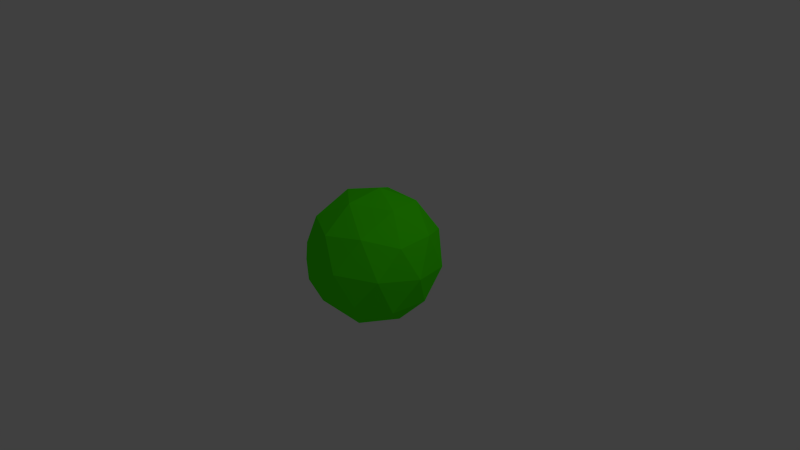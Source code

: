 # Source: SlimeGoo.blend  (saved by Blender 2.77.0; exported with 4.5.12 LTS)
import bpy
from mathutils import Matrix  # noqa: F401  (used for matrix-valued properties, if any)

bpy.ops.wm.read_factory_settings(use_empty=True)
scene = bpy.context.scene
scene.name = 'Scene'

# ---- collections
col_collection_1 = bpy.data.collections.new('Collection 1'); scene.collection.children.link(col_collection_1)

# ---- materials (node trees are filled in below, after node groups)
mat_goo = bpy.data.materials.new('Goo')
mat_goo.alpha_threshold = 0.0
mat_goo.use_transparent_shadow = False
mat_goo.diffuse_color = (0.6491, 0.8689, 0.006475, 1.0)
mat_goo.roughness = 0.5
mat_goo.specular_intensity = 0.1979
mat_material_001 = bpy.data.materials.new('Material.001')
mat_material_001.alpha_threshold = 0.0
mat_material_001.use_transparent_shadow = False
mat_material_001.diffuse_color = (0.07122, 1.0, 0.0, 1.0)
mat_material_001.roughness = 0.5
mat_material_001.specular_intensity = 0.0

# ---- material node trees

# ---- world
world_world = bpy.data.worlds.new('World'); scene.world = world_world
world_world.color = (0.05088, 0.05088, 0.05088)
world_world.use_sun_shadow = False
world_world.sun_shadow_jitter_overblur = 0.0
world_world.cycles.sampling_method = 'NONE'
world_world.cycles.sample_map_resolution = 256

# ---- cameras
cam_camera = bpy.data.cameras.new('Camera')
cam_camera.clip_end = 100.0
cam_camera.lens = 35.0
cam_camera.sensor_width = 32.0
cam_camera.sensor_height = 18.0
cam_camera.ortho_scale = 7.314
cam_camera.dof.focus_distance = 0.0
cam_camera.dof.aperture_fstop = 128.0

# ---- lights
light_lamp = bpy.data.lights.new('Lamp', 'POINT')
light_lamp.transmission_factor = 0.0
light_lamp.cutoff_distance = 30.0
light_lamp.energy = 100.0
light_lamp.shadow_buffer_clip_start = 1.001
light_lamp.shadow_soft_size = 0.1
light_lamp.shadow_maximum_resolution = 0.006
light_lamp.use_absolute_resolution = True
light_lamp.cycles.use_multiple_importance_sampling = False

# ---- meshes
me_icosphere = bpy.data.meshes.new('Icosphere')
me_icosphere.from_pydata([(-1.713e-11, 1.192e-09, -0.7113), (0.5147, -0.3739, -0.3181), (-0.1966, -0.6051, -0.3181), (-0.6362, 1.192e-09, -0.3181), (-0.1966, 0.6051, -0.3181), (0.5147, 0.3739, -0.3181), (0.1966, -0.6051, 0.3181), (-0.5147, -0.3739, 0.3181), (-0.5147, 0.3739, 0.3181), (0.1966, 0.6051, 0.3181), (0.6362, 1.192e-09, 0.3181), (-1.713e-11, 1.192e-09, 0.7113), (-0.1156, -0.3556, -0.6051), (0.3025, -0.2198, -0.6051), (0.187, -0.5754, -0.374), (0.6051, 1.192e-09, -0.374), (0.3025, 0.2198, -0.6051), (-0.3739, 1.192e-09, -0.6051), (-0.4895, -0.3556, -0.374), (-0.1156, 0.3556, -0.6051), (-0.4895, 0.3556, -0.374), (0.187, 0.5754, -0.374), (0.6765, -0.2198, 1.255e-09), (0.6765, 0.2198, 1.255e-09), (-1.713e-11, -0.7113, 1.255e-09), (0.4181, -0.5754, 1.255e-09), (-0.6765, -0.2198, 1.255e-09), (-0.4181, -0.5754, 1.255e-09), (-0.4181, 0.5754, 1.255e-09), (-0.6765, 0.2198, 1.255e-09), (0.4181, 0.5754, 1.255e-09), (-1.713e-11, 0.7113, 1.255e-09), (0.4895, -0.3556, 0.374), (-0.187, -0.5754, 0.374), (-0.6051, 1.192e-09, 0.374), (-0.187, 0.5754, 0.374), (0.4895, 0.3556, 0.374), (0.1156, -0.3556, 0.6051), (0.3739, 1.192e-09, 0.6051), (-0.3025, -0.2198, 0.6051), (-0.3025, 0.2198, 0.6051), (0.1156, 0.3556, 0.6051), (-1.914e-09, -0.2057, -1.397), (0.6934, -1.137, -0.4711), (-0.79, -1.067, -0.4814), (-1.182, 0.35, -0.69), (0.05975, 1.156, -0.8087), (1.219, 0.2376, -0.6734), (-0.05975, -1.156, 0.8087), (-1.219, -0.2376, 0.6734), (-0.6934, 1.137, 0.4711), (0.79, 1.067, 0.4814), (1.182, -0.35, 0.69), (-1.914e-09, 0.2057, 1.397), (-0.4644, -0.7482, -1.104), (0.4076, -0.789, -1.098), (-0.05681, -1.295, -0.5599), (1.124, -0.5285, -0.6728), (0.7163, 0.01874, -1.217), (-0.6946, 0.08483, -1.227), (-1.159, -0.4216, -0.6885), (0.03512, 0.5588, -1.297), (-0.6594, 0.8855, -0.8809), (0.7514, 0.8194, -0.8712), (1.102, -0.8739, 0.1286), (1.411, -0.06609, 0.009728), (-0.4995, -1.307, 0.1924), (0.3724, -1.348, 0.1984), (-1.411, 0.06609, -0.009728), (-1.181, -0.767, 0.1129), (-0.3724, 1.348, -0.1984), (-1.102, 0.8739, -0.1286), (1.181, 0.767, -0.1129), (0.4995, 1.307, -0.1924), (0.6594, -0.8855, 0.8809), (-0.7514, -0.8194, 0.8712), (-1.124, 0.5285, 0.6728), (0.05681, 1.295, 0.5599), (1.159, 0.4216, 0.6885), (-0.03512, -0.5588, 1.297), (0.6946, -0.08483, 1.227), (-0.7163, -0.01874, 1.217), (-0.4076, 0.789, 1.098), (0.4644, 0.7482, 1.104)], [], [(0, 13, 12), (1, 13, 15), (0, 12, 17), (0, 17, 19), (0, 19, 16), (1, 15, 22), (2, 14, 24), (3, 18, 26), (4, 20, 28), (5, 21, 30), (1, 22, 25), (2, 24, 27), (3, 26, 29), (4, 28, 31), (5, 30, 23), (6, 32, 37), (7, 33, 39), (8, 34, 40), (9, 35, 41), (10, 36, 38), (38, 41, 11), (38, 36, 41), (36, 9, 41), (41, 40, 11), (41, 35, 40), (35, 8, 40), (40, 39, 11), (40, 34, 39), (34, 7, 39), (39, 37, 11), (39, 33, 37), (33, 6, 37), (37, 38, 11), (37, 32, 38), (32, 10, 38), (23, 36, 10), (23, 30, 36), (30, 9, 36), (31, 35, 9), (31, 28, 35), (28, 8, 35), (29, 34, 8), (29, 26, 34), (26, 7, 34), (27, 33, 7), (27, 24, 33), (24, 6, 33), (25, 32, 6), (25, 22, 32), (22, 10, 32), (30, 31, 9), (30, 21, 31), (21, 4, 31), (28, 29, 8), (28, 20, 29), (20, 3, 29), (26, 27, 7), (26, 18, 27), (18, 2, 27), (24, 25, 6), (24, 14, 25), (14, 1, 25), (22, 23, 10), (22, 15, 23), (15, 5, 23), (16, 21, 5), (16, 19, 21), (19, 4, 21), (19, 20, 4), (19, 17, 20), (17, 3, 20), (17, 18, 3), (17, 12, 18), (12, 2, 18), (15, 16, 5), (15, 13, 16), (13, 0, 16), (12, 14, 2), (12, 13, 14), (13, 1, 14), (42, 55, 54), (43, 55, 57), (42, 54, 59), (42, 59, 61), (42, 61, 58), (43, 57, 64), (44, 56, 66), (45, 60, 68), (46, 62, 70), (47, 63, 72), (43, 64, 67), (44, 66, 69), (45, 68, 71), (46, 70, 73), (47, 72, 65), (48, 74, 79), (49, 75, 81), (50, 76, 82), (51, 77, 83), (52, 78, 80), (80, 83, 53), (80, 78, 83), (78, 51, 83), (83, 82, 53), (83, 77, 82), (77, 50, 82), (82, 81, 53), (82, 76, 81), (76, 49, 81), (81, 79, 53), (81, 75, 79), (75, 48, 79), (79, 80, 53), (79, 74, 80), (74, 52, 80), (65, 78, 52), (65, 72, 78), (72, 51, 78), (73, 77, 51), (73, 70, 77), (70, 50, 77), (71, 76, 50), (71, 68, 76), (68, 49, 76), (69, 75, 49), (69, 66, 75), (66, 48, 75), (67, 74, 48), (67, 64, 74), (64, 52, 74), (72, 73, 51), (72, 63, 73), (63, 46, 73), (70, 71, 50), (70, 62, 71), (62, 45, 71), (68, 69, 49), (68, 60, 69), (60, 44, 69), (66, 67, 48), (66, 56, 67), (56, 43, 67), (64, 65, 52), (64, 57, 65), (57, 47, 65), (58, 63, 47), (58, 61, 63), (61, 46, 63), (61, 62, 46), (61, 59, 62), (59, 45, 62), (59, 60, 45), (59, 54, 60), (54, 44, 60), (57, 58, 47), (57, 55, 58), (55, 42, 58), (54, 56, 44), (54, 55, 56), (55, 43, 56)])
me_icosphere.polygons.foreach_set('material_index', [0, 0, 0, 0, 0, 0, 0, 0, 0, 0, 0, 0, 0, 0, 0, 0, 0, 0, 0, 0, 0, 0, 0, 0, 0, 0, 0, 0, 0, 0, 0, 0, 0, 0, 0, 0, 0, 0, 0, 0, 0, 0, 0, 0, 0, 0, 0, 0, 0, 0, 0, 0, 0, 0, 0, 0, 0, 0, 0, 0, 0, 0, 0, 0, 0, 0, 0, 0, 0, 0, 0, 0, 0, 0, 0, 0, 0, 0, 0, 0, 1, 1, 1, 1, 1, 1, 1, 1, 1, 1, 1, 1, 1, 1, 1, 1, 1, 1, 1, 1, 1, 1, 1, 1, 1, 1, 1, 1, 1, 1, 1, 1, 1, 1, 1, 1, 1, 1, 1, 1, 1, 1, 1, 1, 1, 1, 1, 1, 1, 1, 1, 1, 1, 1, 1, 1, 1, 1, 1, 1, 1, 1, 1, 1, 1, 1, 1, 1, 1, 1, 1, 1, 1, 1, 1, 1, 1, 1, 1, 1])
me_icosphere.materials.append(mat_goo)
me_icosphere.materials.append(mat_material_001)
me_icosphere.use_remesh_preserve_volume = False
me_icosphere.use_remesh_preserve_attributes = False
me_icosphere.use_mirror_vertex_groups = False
me_icosphere.update()

# ---- objects
ob_icosphere = bpy.data.objects.new('Icosphere', me_icosphere)
ob_lamp = bpy.data.objects.new('Lamp', light_lamp)
ob_camera = bpy.data.objects.new('Camera', cam_camera)

# ---- transforms, parenting, visibility, modifiers, constraints
ob_icosphere.location = (0.0, 0.0, 0.0)
ob_icosphere.scale = (0.6388, 0.6388, 0.6388)
ob_icosphere.lineart.crease_threshold = 0.0
ob_lamp.location = (4.076, 1.005, 5.904)
ob_lamp.rotation_euler = (0.6503, 0.05522, 1.866)
ob_lamp.lock_rotations_4d = False
ob_lamp.empty_display_type = 'ARROWS'
ob_lamp.color = (0.0, 0.0, 0.0, 0.0)
ob_lamp.lineart.crease_threshold = 0.0
ob_camera.location = (7.481, -6.508, 5.344)
ob_camera.rotation_euler = (1.109, 0.01082, 0.8149)
ob_camera.lock_rotations_4d = False
ob_camera.empty_display_type = 'ARROWS'
ob_camera.color = (0.0, 0.0, 0.0, 0.0)
ob_camera.display_type = 'WIRE'
ob_camera.lineart.crease_threshold = 0.0

# ---- collection membership
col_collection_1.objects.link(ob_icosphere)
col_collection_1.objects.link(ob_lamp)
col_collection_1.objects.link(ob_camera)

# ---- scene / render settings (as saved in the file)
scene.camera = ob_camera
scene.frame_start = 1; scene.frame_end = 250; scene.frame_set(1)
scene.render.engine = 'BLENDER_EEVEE_NEXT'
scene.render.resolution_percentage = 50
scene.render.dither_intensity = 0.0
scene.cycles.use_denoising = False
scene.cycles.samples = 10
scene.cycles.sampling_pattern = 'TABULATED_SOBOL'
scene.cycles.light_sampling_threshold = 0.0
scene.cycles.use_adaptive_sampling = False
scene.cycles.use_light_tree = False
scene.cycles.blur_glossy = 0.0
scene.cycles.pixel_filter_type = 'GAUSSIAN'
scene.cycles.sample_clamp_indirect = 0.0
scene.view_settings.view_transform = 'Standard'
bpy.context.view_layer.update()
